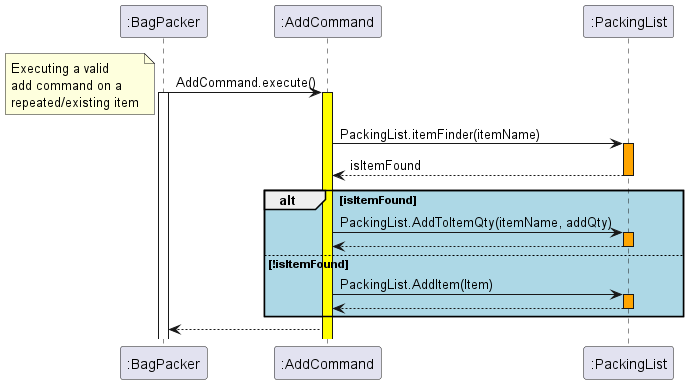

The diagram above was rendered by PlantUML. Its source (embedded in the PNG):
@startuml
":BagPacker" -> ":AddCommand": AddCommand.execute()
activate ":BagPacker"
note left
Executing a valid
add command on a
repeated/existing item
end note
activate ":AddCommand" #yellow
":AddCommand" -> ":PackingList": PackingList.itemFinder(itemName)
activate ":PackingList" #orange
":AddCommand" <-- ":PackingList": isItemFound
deactivate ":PackingList"

Alt #lightblue isItemFound
    ":AddCommand" -> ":PackingList": PackingList.AddToItemQty(itemName, addQty)
    activate ":PackingList" #orange
    ":AddCommand" <-- ":PackingList":
    deactivate ":PackingList"


else !isItemFound
    ":AddCommand" -> ":PackingList": PackingList.AddItem(Item)
        activate ":PackingList" #orange
        ":AddCommand" <-- ":PackingList":
        deactivate ":PackingList"
end
":BagPacker" <-- ":AddCommand"

@enduml